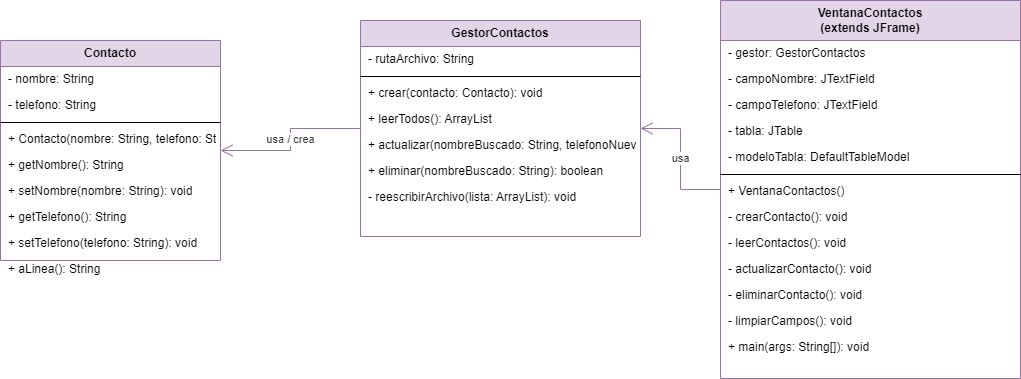

The diagram above was exported from draw.io. Its source (the exported page's mxGraphModel, read from the mxfile embedded in the PNG):
<mxGraphModel dx="1406" dy="746" grid="1" gridSize="10" guides="1" tooltips="1" connect="1" arrows="1" fold="1" page="1" pageScale="1" pageWidth="1100" pageHeight="850" math="0" shadow="0">
  <root>
    <mxCell id="0" />
    <mxCell id="1" parent="0" />
    <mxCell id="contacto" parent="1" style="swimlane;fontStyle=1;align=center;verticalAlign=middle;childLayout=stackLayout;horizontal=1;startSize=26;horizontalStack=0;resizeParent=0;resizeParentMax=0;collapsible=1;marginBottom=0;whiteSpace=wrap;html=1;fillColor=#E1D5E7;strokeColor=#9673A6;" value="Contacto" vertex="1">
      <mxGeometry height="220" width="220" x="40" y="80" as="geometry" />
    </mxCell>
    <mxCell id="contacto-a1" parent="contacto" style="text;html=1;align=left;verticalAlign=middle;spacingLeft=6;spacingRight=4;overflow=hidden;portConstraint=eastwest;" value="- nombre: String" vertex="1">
      <mxGeometry height="26" width="220" y="26" as="geometry" />
    </mxCell>
    <mxCell id="contacto-a2" parent="contacto" style="text;html=1;align=left;verticalAlign=middle;spacingLeft=6;spacingRight=4;overflow=hidden;portConstraint=eastwest;" value="- telefono: String" vertex="1">
      <mxGeometry height="26" width="220" y="52" as="geometry" />
    </mxCell>
    <mxCell id="contacto-sep" parent="contacto" style="line;strokeWidth=1;fillColor=none;align=left;verticalAlign=middle;spacingTop=-1;spacingLeft=3;spacingRight=3;rotatable=0;labelPosition=right;points=[[0,0.5],[1,0.5]];portConstraint=eastwest;" value="" vertex="1">
      <mxGeometry height="8" width="220" y="78" as="geometry" />
    </mxCell>
    <mxCell id="contacto-m1" parent="contacto" style="text;html=1;align=left;verticalAlign=middle;spacingLeft=6;spacingRight=4;overflow=hidden;portConstraint=eastwest;" value="+ Contacto(nombre: String, telefono: String)" vertex="1">
      <mxGeometry height="26" width="220" y="86" as="geometry" />
    </mxCell>
    <mxCell id="contacto-m2" parent="contacto" style="text;html=1;align=left;verticalAlign=middle;spacingLeft=6;spacingRight=4;overflow=hidden;portConstraint=eastwest;" value="+ getNombre(): String" vertex="1">
      <mxGeometry height="26" width="220" y="112" as="geometry" />
    </mxCell>
    <mxCell id="contacto-m3" parent="contacto" style="text;html=1;align=left;verticalAlign=middle;spacingLeft=6;spacingRight=4;overflow=hidden;portConstraint=eastwest;" value="+ setNombre(nombre: String): void" vertex="1">
      <mxGeometry height="26" width="220" y="138" as="geometry" />
    </mxCell>
    <mxCell id="contacto-m4" parent="contacto" style="text;html=1;align=left;verticalAlign=middle;spacingLeft=6;spacingRight=4;overflow=hidden;portConstraint=eastwest;" value="+ getTelefono(): String" vertex="1">
      <mxGeometry height="26" width="220" y="164" as="geometry" />
    </mxCell>
    <mxCell id="contacto-m5" parent="contacto" style="text;html=1;align=left;verticalAlign=middle;spacingLeft=6;spacingRight=4;overflow=hidden;portConstraint=eastwest;" value="+ setTelefono(telefono: String): void" vertex="1">
      <mxGeometry height="26" width="220" y="190" as="geometry" />
    </mxCell>
    <mxCell id="contacto-m6" parent="contacto" style="text;html=1;align=left;verticalAlign=middle;spacingLeft=6;spacingRight=4;overflow=hidden;portConstraint=eastwest;" value="+ aLinea(): String" vertex="1">
      <mxGeometry height="26" width="220" y="216" as="geometry" />
    </mxCell>
    <mxCell id="gestor" parent="1" style="swimlane;fontStyle=1;align=center;verticalAlign=middle;childLayout=stackLayout;horizontal=1;startSize=26;horizontalStack=0;resizeParent=0;resizeParentMax=0;collapsible=1;marginBottom=0;whiteSpace=wrap;html=1;fillColor=#E1D5E7;strokeColor=#9673A6;" value="GestorContactos" vertex="1">
      <mxGeometry height="216" width="280" x="400" y="60" as="geometry" />
    </mxCell>
    <mxCell id="gestor-a1" parent="gestor" style="text;html=1;align=left;verticalAlign=middle;spacingLeft=6;spacingRight=4;overflow=hidden;portConstraint=eastwest;" value="- rutaArchivo: String" vertex="1">
      <mxGeometry height="26" width="280" y="26" as="geometry" />
    </mxCell>
    <mxCell id="gestor-sep" parent="gestor" style="line;strokeWidth=1;fillColor=none;align=left;verticalAlign=middle;spacingTop=-1;spacingLeft=3;spacingRight=3;rotatable=0;labelPosition=right;points=[[0,0.5],[1,0.5]];portConstraint=eastwest;" value="" vertex="1">
      <mxGeometry height="8" width="280" y="52" as="geometry" />
    </mxCell>
    <mxCell id="gestor-m1" parent="gestor" style="text;html=1;align=left;verticalAlign=middle;spacingLeft=6;spacingRight=4;overflow=hidden;portConstraint=eastwest;" value="+ crear(contacto: Contacto): void" vertex="1">
      <mxGeometry height="26" width="280" y="60" as="geometry" />
    </mxCell>
    <mxCell id="gestor-m2" parent="gestor" style="text;html=1;align=left;verticalAlign=middle;spacingLeft=6;spacingRight=4;overflow=hidden;portConstraint=eastwest;" value="+ leerTodos(): ArrayList&lt;Contacto&gt;" vertex="1">
      <mxGeometry height="26" width="280" y="86" as="geometry" />
    </mxCell>
    <mxCell id="gestor-m3" parent="gestor" style="text;html=1;align=left;verticalAlign=middle;spacingLeft=6;spacingRight=4;overflow=hidden;portConstraint=eastwest;" value="+ actualizar(nombreBuscado: String, telefonoNuevo: String): boolean" vertex="1">
      <mxGeometry height="26" width="280" y="112" as="geometry" />
    </mxCell>
    <mxCell id="gestor-m4" parent="gestor" style="text;html=1;align=left;verticalAlign=middle;spacingLeft=6;spacingRight=4;overflow=hidden;portConstraint=eastwest;" value="+ eliminar(nombreBuscado: String): boolean" vertex="1">
      <mxGeometry height="26" width="280" y="138" as="geometry" />
    </mxCell>
    <mxCell id="gestor-m5" parent="gestor" style="text;html=1;align=left;verticalAlign=middle;spacingLeft=6;spacingRight=4;overflow=hidden;portConstraint=eastwest;" value="- reescribirArchivo(lista: ArrayList&lt;Contacto&gt;): void" vertex="1">
      <mxGeometry height="26" width="280" y="164" as="geometry" />
    </mxCell>
    <mxCell id="ventana" parent="1" style="swimlane;fontStyle=1;align=center;verticalAlign=middle;childLayout=stackLayout;horizontal=1;startSize=40;horizontalStack=0;resizeParent=0;resizeParentMax=0;collapsible=1;marginBottom=0;whiteSpace=wrap;html=1;fillColor=#E1D5E7;strokeColor=#9673A6;" value="VentanaContactos&#10;(extends JFrame)" vertex="1">
      <mxGeometry height="378" width="300" x="760" y="40" as="geometry" />
    </mxCell>
    <mxCell id="ventana-a1" parent="ventana" style="text;html=1;align=left;verticalAlign=middle;spacingLeft=6;spacingRight=4;overflow=hidden;portConstraint=eastwest;" value="- gestor: GestorContactos" vertex="1">
      <mxGeometry height="26" width="300" y="40" as="geometry" />
    </mxCell>
    <mxCell id="ventana-a2" parent="ventana" style="text;html=1;align=left;verticalAlign=middle;spacingLeft=6;spacingRight=4;overflow=hidden;portConstraint=eastwest;" value="- campoNombre: JTextField" vertex="1">
      <mxGeometry height="26" width="300" y="66" as="geometry" />
    </mxCell>
    <mxCell id="ventana-a3" parent="ventana" style="text;html=1;align=left;verticalAlign=middle;spacingLeft=6;spacingRight=4;overflow=hidden;portConstraint=eastwest;" value="- campoTelefono: JTextField" vertex="1">
      <mxGeometry height="26" width="300" y="92" as="geometry" />
    </mxCell>
    <mxCell id="ventana-a4" parent="ventana" style="text;html=1;align=left;verticalAlign=middle;spacingLeft=6;spacingRight=4;overflow=hidden;portConstraint=eastwest;" value="- tabla: JTable" vertex="1">
      <mxGeometry height="26" width="300" y="118" as="geometry" />
    </mxCell>
    <mxCell id="ventana-a5" parent="ventana" style="text;html=1;align=left;verticalAlign=middle;spacingLeft=6;spacingRight=4;overflow=hidden;portConstraint=eastwest;" value="- modeloTabla: DefaultTableModel" vertex="1">
      <mxGeometry height="26" width="300" y="144" as="geometry" />
    </mxCell>
    <mxCell id="ventana-sep" parent="ventana" style="line;strokeWidth=1;fillColor=none;align=left;verticalAlign=middle;spacingTop=-1;spacingLeft=3;spacingRight=3;rotatable=0;labelPosition=right;points=[[0,0.5],[1,0.5]];portConstraint=eastwest;" value="" vertex="1">
      <mxGeometry height="8" width="300" y="170" as="geometry" />
    </mxCell>
    <mxCell id="ventana-m1" parent="ventana" style="text;html=1;align=left;verticalAlign=middle;spacingLeft=6;spacingRight=4;overflow=hidden;portConstraint=eastwest;" value="+ VentanaContactos()" vertex="1">
      <mxGeometry height="26" width="300" y="178" as="geometry" />
    </mxCell>
    <mxCell id="ventana-m2" parent="ventana" style="text;html=1;align=left;verticalAlign=middle;spacingLeft=6;spacingRight=4;overflow=hidden;portConstraint=eastwest;" value="- crearContacto(): void" vertex="1">
      <mxGeometry height="26" width="300" y="204" as="geometry" />
    </mxCell>
    <mxCell id="ventana-m3" parent="ventana" style="text;html=1;align=left;verticalAlign=middle;spacingLeft=6;spacingRight=4;overflow=hidden;portConstraint=eastwest;" value="- leerContactos(): void" vertex="1">
      <mxGeometry height="26" width="300" y="230" as="geometry" />
    </mxCell>
    <mxCell id="ventana-m4" parent="ventana" style="text;html=1;align=left;verticalAlign=middle;spacingLeft=6;spacingRight=4;overflow=hidden;portConstraint=eastwest;" value="- actualizarContacto(): void" vertex="1">
      <mxGeometry height="26" width="300" y="256" as="geometry" />
    </mxCell>
    <mxCell id="ventana-m5" parent="ventana" style="text;html=1;align=left;verticalAlign=middle;spacingLeft=6;spacingRight=4;overflow=hidden;portConstraint=eastwest;" value="- eliminarContacto(): void" vertex="1">
      <mxGeometry height="26" width="300" y="282" as="geometry" />
    </mxCell>
    <mxCell id="ventana-m6" parent="ventana" style="text;html=1;align=left;verticalAlign=middle;spacingLeft=6;spacingRight=4;overflow=hidden;portConstraint=eastwest;" value="- limpiarCampos(): void" vertex="1">
      <mxGeometry height="26" width="300" y="308" as="geometry" />
    </mxCell>
    <mxCell id="ventana-m7" parent="ventana" style="text;html=1;align=left;verticalAlign=middle;spacingLeft=6;spacingRight=4;overflow=hidden;portConstraint=eastwest;" value="+ main(args: String[]): void" vertex="1">
      <mxGeometry height="26" width="300" y="334" as="geometry" />
    </mxCell>
    <mxCell id="edge1" edge="1" parent="1" source="ventana" style="edgeStyle=orthogonalEdgeStyle;rounded=0;html=1;endArrow=open;elbow=vertical;startArrow=none;endFill=1;endSize=10;fontColor=#333333;strokeColor=#9673A6;" target="gestor" value="usa">
      <mxGeometry relative="1" as="geometry" />
    </mxCell>
    <mxCell id="edge2" edge="1" parent="1" source="gestor" style="edgeStyle=orthogonalEdgeStyle;rounded=0;html=1;endArrow=open;elbow=vertical;startArrow=none;endFill=1;endSize=10;fontColor=#333333;strokeColor=#9673A6;" target="contacto" value="usa / crea">
      <mxGeometry relative="1" as="geometry" />
    </mxCell>
  </root>
</mxGraphModel>